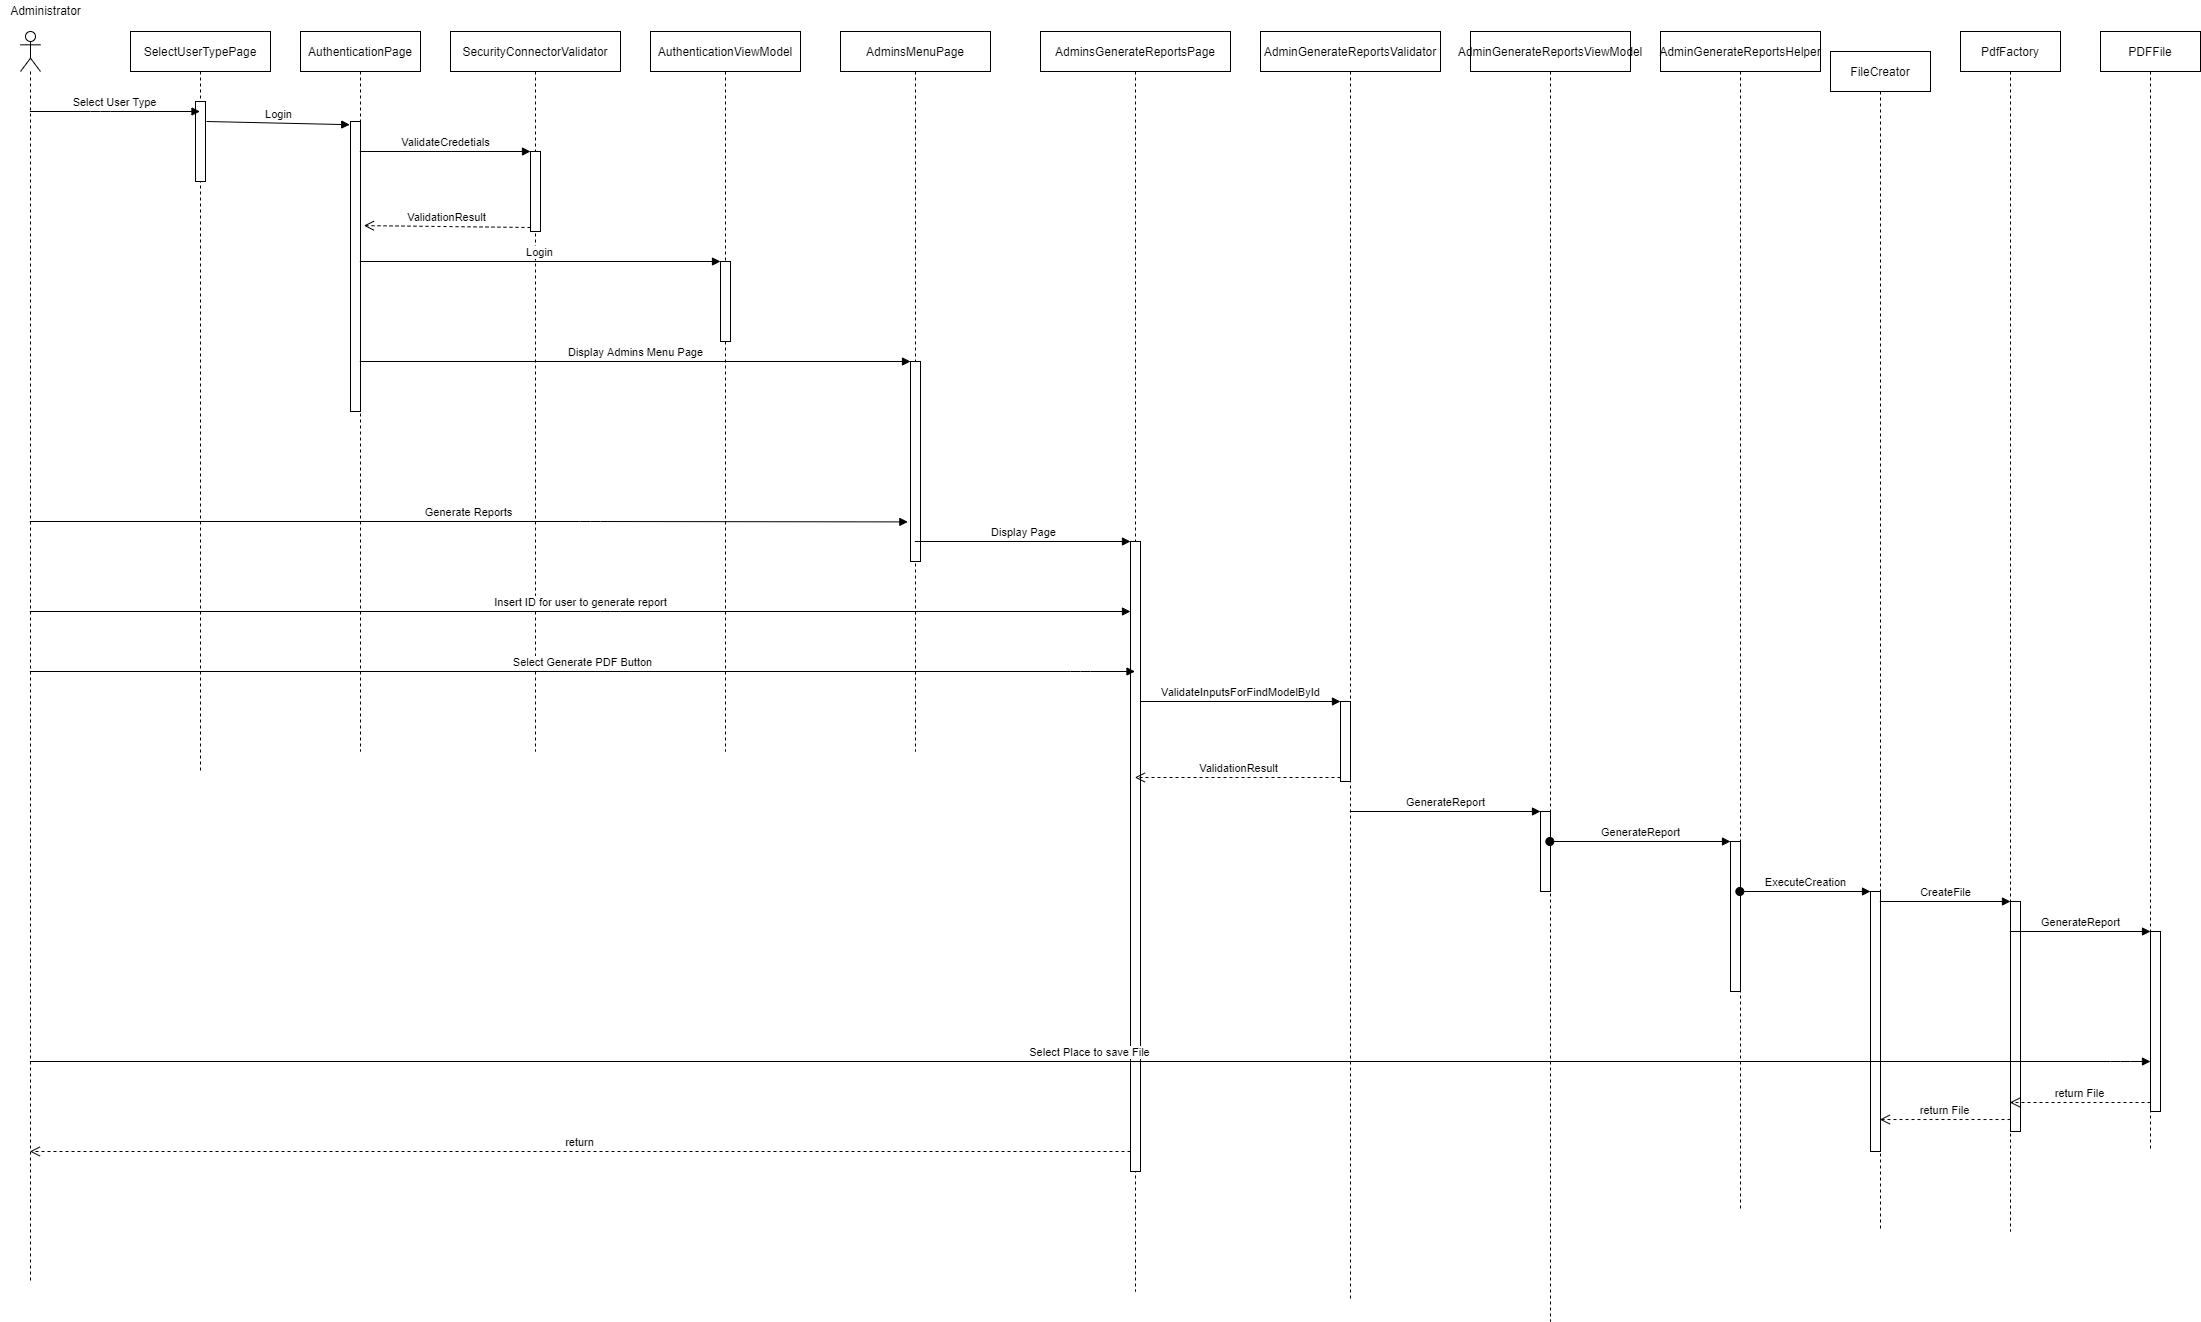

The diagram above was exported from draw.io. Its source (the exported page's mxGraphModel, read from the mxfile embedded in the PNG):
<mxGraphModel dx="1221" dy="682" grid="1" gridSize="10" guides="1" tooltips="1" connect="1" arrows="1" fold="1" page="1" pageScale="1" pageWidth="3300" pageHeight="4681" math="0" shadow="0">
  <root>
    <mxCell id="0" />
    <mxCell id="1" parent="0" />
    <mxCell id="2byYU1pCM1_8qdN2i-9G-1" value="" style="shape=umlLifeline;participant=umlActor;perimeter=lifelinePerimeter;whiteSpace=wrap;html=1;container=1;collapsible=0;recursiveResize=0;verticalAlign=top;spacingTop=36;labelBackgroundColor=#ffffff;outlineConnect=0;" vertex="1" parent="1">
      <mxGeometry x="30" y="80" width="20" height="1250" as="geometry" />
    </mxCell>
    <mxCell id="2byYU1pCM1_8qdN2i-9G-2" value="Administrator" style="text;html=1;align=center;verticalAlign=middle;resizable=0;points=[];autosize=1;" vertex="1" parent="1">
      <mxGeometry x="10" y="49" width="90" height="20" as="geometry" />
    </mxCell>
    <mxCell id="2byYU1pCM1_8qdN2i-9G-3" value="SelectUserTypePage" style="shape=umlLifeline;perimeter=lifelinePerimeter;whiteSpace=wrap;html=1;container=1;collapsible=0;recursiveResize=0;outlineConnect=0;" vertex="1" parent="1">
      <mxGeometry x="140" y="80" width="140" height="740" as="geometry" />
    </mxCell>
    <mxCell id="2byYU1pCM1_8qdN2i-9G-8" value="" style="html=1;points=[];perimeter=orthogonalPerimeter;" vertex="1" parent="2byYU1pCM1_8qdN2i-9G-3">
      <mxGeometry x="65" y="70" width="10" height="80" as="geometry" />
    </mxCell>
    <mxCell id="2byYU1pCM1_8qdN2i-9G-4" value="Select User Type" style="html=1;verticalAlign=bottom;endArrow=block;" edge="1" parent="1" source="2byYU1pCM1_8qdN2i-9G-1" target="2byYU1pCM1_8qdN2i-9G-3">
      <mxGeometry relative="1" as="geometry">
        <mxPoint x="40" y="119.99999999999989" as="sourcePoint" />
        <mxPoint x="110" y="170" as="targetPoint" />
        <Array as="points">
          <mxPoint x="110" y="160" />
        </Array>
      </mxGeometry>
    </mxCell>
    <mxCell id="2byYU1pCM1_8qdN2i-9G-5" value="AuthenticationPage" style="shape=umlLifeline;perimeter=lifelinePerimeter;whiteSpace=wrap;html=1;container=1;collapsible=0;recursiveResize=0;outlineConnect=0;" vertex="1" parent="1">
      <mxGeometry x="310" y="80" width="120" height="720" as="geometry" />
    </mxCell>
    <mxCell id="2byYU1pCM1_8qdN2i-9G-6" value="" style="html=1;points=[];perimeter=orthogonalPerimeter;" vertex="1" parent="2byYU1pCM1_8qdN2i-9G-5">
      <mxGeometry x="50" y="90" width="10" height="290" as="geometry" />
    </mxCell>
    <mxCell id="2byYU1pCM1_8qdN2i-9G-7" value="Login" style="html=1;verticalAlign=bottom;endArrow=block;entryX=-0.076;entryY=0.011;entryDx=0;entryDy=0;entryPerimeter=0;" edge="1" parent="1" target="2byYU1pCM1_8qdN2i-9G-6">
      <mxGeometry relative="1" as="geometry">
        <mxPoint x="216" y="170" as="sourcePoint" />
        <mxPoint x="350" y="130.00000000000034" as="targetPoint" />
      </mxGeometry>
    </mxCell>
    <mxCell id="2byYU1pCM1_8qdN2i-9G-10" value="SecurityConnectorValidator" style="shape=umlLifeline;perimeter=lifelinePerimeter;whiteSpace=wrap;html=1;container=1;collapsible=0;recursiveResize=0;outlineConnect=0;" vertex="1" parent="1">
      <mxGeometry x="460" y="80" width="170" height="720" as="geometry" />
    </mxCell>
    <mxCell id="2byYU1pCM1_8qdN2i-9G-11" value="" style="html=1;points=[];perimeter=orthogonalPerimeter;" vertex="1" parent="2byYU1pCM1_8qdN2i-9G-10">
      <mxGeometry x="80" y="120" width="10" height="80" as="geometry" />
    </mxCell>
    <mxCell id="2byYU1pCM1_8qdN2i-9G-12" value="ValidateCredetials" style="html=1;verticalAlign=bottom;endArrow=block;entryX=0;entryY=0;" edge="1" target="2byYU1pCM1_8qdN2i-9G-11" parent="1" source="2byYU1pCM1_8qdN2i-9G-5">
      <mxGeometry relative="1" as="geometry">
        <mxPoint x="470" y="200" as="sourcePoint" />
      </mxGeometry>
    </mxCell>
    <mxCell id="2byYU1pCM1_8qdN2i-9G-13" value="ValidationResult" style="html=1;verticalAlign=bottom;endArrow=open;dashed=1;endSize=8;exitX=0;exitY=0.95;entryX=1.335;entryY=0.359;entryDx=0;entryDy=0;entryPerimeter=0;" edge="1" source="2byYU1pCM1_8qdN2i-9G-11" parent="1" target="2byYU1pCM1_8qdN2i-9G-6">
      <mxGeometry relative="1" as="geometry">
        <mxPoint x="470" y="276" as="targetPoint" />
      </mxGeometry>
    </mxCell>
    <mxCell id="2byYU1pCM1_8qdN2i-9G-14" value="AuthenticationViewModel" style="shape=umlLifeline;perimeter=lifelinePerimeter;whiteSpace=wrap;html=1;container=1;collapsible=0;recursiveResize=0;outlineConnect=0;" vertex="1" parent="1">
      <mxGeometry x="660" y="80" width="150" height="720" as="geometry" />
    </mxCell>
    <mxCell id="2byYU1pCM1_8qdN2i-9G-15" value="" style="html=1;points=[];perimeter=orthogonalPerimeter;" vertex="1" parent="2byYU1pCM1_8qdN2i-9G-14">
      <mxGeometry x="70" y="230" width="10" height="80" as="geometry" />
    </mxCell>
    <mxCell id="2byYU1pCM1_8qdN2i-9G-16" value="Login" style="html=1;verticalAlign=bottom;endArrow=block;entryX=0;entryY=0;" edge="1" target="2byYU1pCM1_8qdN2i-9G-15" parent="1" source="2byYU1pCM1_8qdN2i-9G-5">
      <mxGeometry relative="1" as="geometry">
        <mxPoint x="660" y="300" as="sourcePoint" />
      </mxGeometry>
    </mxCell>
    <mxCell id="2byYU1pCM1_8qdN2i-9G-18" value="AdminsMenuPage" style="shape=umlLifeline;perimeter=lifelinePerimeter;whiteSpace=wrap;html=1;container=1;collapsible=0;recursiveResize=0;outlineConnect=0;" vertex="1" parent="1">
      <mxGeometry x="850" y="80" width="150" height="720" as="geometry" />
    </mxCell>
    <mxCell id="2byYU1pCM1_8qdN2i-9G-19" value="" style="html=1;points=[];perimeter=orthogonalPerimeter;" vertex="1" parent="2byYU1pCM1_8qdN2i-9G-18">
      <mxGeometry x="70" y="330" width="10" height="200" as="geometry" />
    </mxCell>
    <mxCell id="2byYU1pCM1_8qdN2i-9G-20" value="Display Admins Menu Page" style="html=1;verticalAlign=bottom;endArrow=block;entryX=0;entryY=0;" edge="1" target="2byYU1pCM1_8qdN2i-9G-19" parent="1">
      <mxGeometry relative="1" as="geometry">
        <mxPoint x="369.32352941176464" y="410" as="sourcePoint" />
      </mxGeometry>
    </mxCell>
    <mxCell id="2byYU1pCM1_8qdN2i-9G-22" value="Generate Reports" style="html=1;verticalAlign=bottom;endArrow=block;entryX=-0.265;entryY=0.802;entryDx=0;entryDy=0;entryPerimeter=0;" edge="1" parent="1" source="2byYU1pCM1_8qdN2i-9G-1" target="2byYU1pCM1_8qdN2i-9G-19">
      <mxGeometry width="80" relative="1" as="geometry">
        <mxPoint x="500" y="420" as="sourcePoint" />
        <mxPoint x="580" y="420" as="targetPoint" />
        <Array as="points">
          <mxPoint x="600" y="570" />
        </Array>
      </mxGeometry>
    </mxCell>
    <mxCell id="2byYU1pCM1_8qdN2i-9G-23" value="AdminsGenerateReportsPage" style="shape=umlLifeline;perimeter=lifelinePerimeter;whiteSpace=wrap;html=1;container=1;collapsible=0;recursiveResize=0;outlineConnect=0;" vertex="1" parent="1">
      <mxGeometry x="1050" y="80" width="190" height="1260" as="geometry" />
    </mxCell>
    <mxCell id="2byYU1pCM1_8qdN2i-9G-25" value="" style="html=1;points=[];perimeter=orthogonalPerimeter;" vertex="1" parent="2byYU1pCM1_8qdN2i-9G-23">
      <mxGeometry x="90" y="510" width="10" height="630" as="geometry" />
    </mxCell>
    <mxCell id="2byYU1pCM1_8qdN2i-9G-26" value="Display Page" style="html=1;verticalAlign=bottom;endArrow=block;entryX=0;entryY=0;" edge="1" target="2byYU1pCM1_8qdN2i-9G-25" parent="1" source="2byYU1pCM1_8qdN2i-9G-18">
      <mxGeometry relative="1" as="geometry">
        <mxPoint x="1070" y="590" as="sourcePoint" />
      </mxGeometry>
    </mxCell>
    <mxCell id="2byYU1pCM1_8qdN2i-9G-28" value="Insert ID for user to generate report" style="html=1;verticalAlign=bottom;endArrow=block;" edge="1" parent="1" source="2byYU1pCM1_8qdN2i-9G-1" target="2byYU1pCM1_8qdN2i-9G-25">
      <mxGeometry width="80" relative="1" as="geometry">
        <mxPoint x="530" y="540" as="sourcePoint" />
        <mxPoint x="610" y="540" as="targetPoint" />
        <Array as="points">
          <mxPoint x="620" y="660" />
        </Array>
      </mxGeometry>
    </mxCell>
    <mxCell id="2byYU1pCM1_8qdN2i-9G-29" value="Select Generate PDF Button" style="html=1;verticalAlign=bottom;endArrow=block;" edge="1" parent="1" source="2byYU1pCM1_8qdN2i-9G-1" target="2byYU1pCM1_8qdN2i-9G-23">
      <mxGeometry width="80" relative="1" as="geometry">
        <mxPoint x="420" y="540" as="sourcePoint" />
        <mxPoint x="500" y="540" as="targetPoint" />
        <Array as="points">
          <mxPoint x="1090" y="720" />
        </Array>
      </mxGeometry>
    </mxCell>
    <mxCell id="2byYU1pCM1_8qdN2i-9G-30" value="AdminGenerateReportsValidator" style="shape=umlLifeline;perimeter=lifelinePerimeter;whiteSpace=wrap;html=1;container=1;collapsible=0;recursiveResize=0;outlineConnect=0;" vertex="1" parent="1">
      <mxGeometry x="1270" y="80" width="180" height="1270" as="geometry" />
    </mxCell>
    <mxCell id="2byYU1pCM1_8qdN2i-9G-31" value="" style="html=1;points=[];perimeter=orthogonalPerimeter;" vertex="1" parent="2byYU1pCM1_8qdN2i-9G-30">
      <mxGeometry x="80" y="670" width="10" height="80" as="geometry" />
    </mxCell>
    <mxCell id="2byYU1pCM1_8qdN2i-9G-32" value="ValidateInputsForFindModelById" style="html=1;verticalAlign=bottom;endArrow=block;entryX=0;entryY=0;" edge="1" target="2byYU1pCM1_8qdN2i-9G-31" parent="1" source="2byYU1pCM1_8qdN2i-9G-25">
      <mxGeometry relative="1" as="geometry">
        <mxPoint x="1170" y="750" as="sourcePoint" />
      </mxGeometry>
    </mxCell>
    <mxCell id="2byYU1pCM1_8qdN2i-9G-33" value="ValidationResult" style="html=1;verticalAlign=bottom;endArrow=open;dashed=1;endSize=8;exitX=0;exitY=0.95;" edge="1" source="2byYU1pCM1_8qdN2i-9G-31" parent="1" target="2byYU1pCM1_8qdN2i-9G-23">
      <mxGeometry relative="1" as="geometry">
        <mxPoint x="1280" y="826" as="targetPoint" />
      </mxGeometry>
    </mxCell>
    <mxCell id="2byYU1pCM1_8qdN2i-9G-34" value="AdminGenerateReportsViewModel" style="shape=umlLifeline;perimeter=lifelinePerimeter;whiteSpace=wrap;html=1;container=1;collapsible=0;recursiveResize=0;outlineConnect=0;" vertex="1" parent="1">
      <mxGeometry x="1480" y="80" width="160" height="1290" as="geometry" />
    </mxCell>
    <mxCell id="2byYU1pCM1_8qdN2i-9G-35" value="" style="html=1;points=[];perimeter=orthogonalPerimeter;" vertex="1" parent="2byYU1pCM1_8qdN2i-9G-34">
      <mxGeometry x="70" y="780" width="10" height="80" as="geometry" />
    </mxCell>
    <mxCell id="2byYU1pCM1_8qdN2i-9G-36" value="GenerateReport" style="html=1;verticalAlign=bottom;endArrow=block;entryX=0;entryY=0;" edge="1" target="2byYU1pCM1_8qdN2i-9G-35" parent="1" source="2byYU1pCM1_8qdN2i-9G-30">
      <mxGeometry relative="1" as="geometry">
        <mxPoint x="1480" y="860" as="sourcePoint" />
      </mxGeometry>
    </mxCell>
    <mxCell id="2byYU1pCM1_8qdN2i-9G-38" value="AdminGenerateReportsHelper" style="shape=umlLifeline;perimeter=lifelinePerimeter;whiteSpace=wrap;html=1;container=1;collapsible=0;recursiveResize=0;outlineConnect=0;" vertex="1" parent="1">
      <mxGeometry x="1670" y="80" width="160" height="1180" as="geometry" />
    </mxCell>
    <mxCell id="2byYU1pCM1_8qdN2i-9G-42" value="" style="html=1;points=[];perimeter=orthogonalPerimeter;" vertex="1" parent="2byYU1pCM1_8qdN2i-9G-38">
      <mxGeometry x="70" y="810" width="10" height="150" as="geometry" />
    </mxCell>
    <mxCell id="2byYU1pCM1_8qdN2i-9G-43" value="GenerateReport" style="html=1;verticalAlign=bottom;startArrow=oval;endArrow=block;startSize=8;" edge="1" target="2byYU1pCM1_8qdN2i-9G-42" parent="1" source="2byYU1pCM1_8qdN2i-9G-34">
      <mxGeometry relative="1" as="geometry">
        <mxPoint x="1680" y="890" as="sourcePoint" />
      </mxGeometry>
    </mxCell>
    <mxCell id="2byYU1pCM1_8qdN2i-9G-44" value="FileCreator" style="shape=umlLifeline;perimeter=lifelinePerimeter;whiteSpace=wrap;html=1;container=1;collapsible=0;recursiveResize=0;outlineConnect=0;" vertex="1" parent="1">
      <mxGeometry x="1840" y="100" width="100" height="1180" as="geometry" />
    </mxCell>
    <mxCell id="2byYU1pCM1_8qdN2i-9G-46" value="" style="html=1;points=[];perimeter=orthogonalPerimeter;" vertex="1" parent="2byYU1pCM1_8qdN2i-9G-44">
      <mxGeometry x="40" y="840" width="10" height="260" as="geometry" />
    </mxCell>
    <mxCell id="2byYU1pCM1_8qdN2i-9G-47" value="ExecuteCreation" style="html=1;verticalAlign=bottom;startArrow=oval;endArrow=block;startSize=8;" edge="1" target="2byYU1pCM1_8qdN2i-9G-46" parent="1" source="2byYU1pCM1_8qdN2i-9G-38">
      <mxGeometry relative="1" as="geometry">
        <mxPoint x="1820" y="920" as="sourcePoint" />
      </mxGeometry>
    </mxCell>
    <mxCell id="2byYU1pCM1_8qdN2i-9G-48" value="PdfFactory" style="shape=umlLifeline;perimeter=lifelinePerimeter;whiteSpace=wrap;html=1;container=1;collapsible=0;recursiveResize=0;outlineConnect=0;" vertex="1" parent="1">
      <mxGeometry x="1970" y="80" width="100" height="1200" as="geometry" />
    </mxCell>
    <mxCell id="2byYU1pCM1_8qdN2i-9G-49" value="" style="html=1;points=[];perimeter=orthogonalPerimeter;" vertex="1" parent="2byYU1pCM1_8qdN2i-9G-48">
      <mxGeometry x="50" y="870" width="10" height="230" as="geometry" />
    </mxCell>
    <mxCell id="2byYU1pCM1_8qdN2i-9G-50" value="CreateFile" style="html=1;verticalAlign=bottom;endArrow=block;entryX=0;entryY=0;" edge="1" target="2byYU1pCM1_8qdN2i-9G-49" parent="1" source="2byYU1pCM1_8qdN2i-9G-44">
      <mxGeometry relative="1" as="geometry">
        <mxPoint x="1950" y="950" as="sourcePoint" />
      </mxGeometry>
    </mxCell>
    <mxCell id="2byYU1pCM1_8qdN2i-9G-51" value="return File" style="html=1;verticalAlign=bottom;endArrow=open;dashed=1;endSize=8;exitX=0;exitY=0.95;" edge="1" source="2byYU1pCM1_8qdN2i-9G-49" parent="1" target="2byYU1pCM1_8qdN2i-9G-44">
      <mxGeometry relative="1" as="geometry">
        <mxPoint x="1950" y="1026" as="targetPoint" />
      </mxGeometry>
    </mxCell>
    <mxCell id="2byYU1pCM1_8qdN2i-9G-52" value="PDFFile" style="shape=umlLifeline;perimeter=lifelinePerimeter;whiteSpace=wrap;html=1;container=1;collapsible=0;recursiveResize=0;outlineConnect=0;" vertex="1" parent="1">
      <mxGeometry x="2110" y="80" width="100" height="1120" as="geometry" />
    </mxCell>
    <mxCell id="2byYU1pCM1_8qdN2i-9G-53" value="" style="html=1;points=[];perimeter=orthogonalPerimeter;" vertex="1" parent="1">
      <mxGeometry x="2160" y="980" width="10" height="180" as="geometry" />
    </mxCell>
    <mxCell id="2byYU1pCM1_8qdN2i-9G-54" value="GenerateReport" style="html=1;verticalAlign=bottom;endArrow=block;entryX=0;entryY=0;" edge="1" target="2byYU1pCM1_8qdN2i-9G-53" parent="1" source="2byYU1pCM1_8qdN2i-9G-48">
      <mxGeometry relative="1" as="geometry">
        <mxPoint x="2090" y="980" as="sourcePoint" />
      </mxGeometry>
    </mxCell>
    <mxCell id="2byYU1pCM1_8qdN2i-9G-55" value="return File" style="html=1;verticalAlign=bottom;endArrow=open;dashed=1;endSize=8;exitX=0;exitY=0.95;" edge="1" source="2byYU1pCM1_8qdN2i-9G-53" parent="1" target="2byYU1pCM1_8qdN2i-9G-48">
      <mxGeometry relative="1" as="geometry">
        <mxPoint x="2090" y="1056" as="targetPoint" />
      </mxGeometry>
    </mxCell>
    <mxCell id="2byYU1pCM1_8qdN2i-9G-56" value="Select Place to save File" style="html=1;verticalAlign=bottom;endArrow=block;" edge="1" parent="1" source="2byYU1pCM1_8qdN2i-9G-1" target="2byYU1pCM1_8qdN2i-9G-53">
      <mxGeometry width="80" relative="1" as="geometry">
        <mxPoint x="360" y="1070" as="sourcePoint" />
        <mxPoint x="2100" y="1120" as="targetPoint" />
        <Array as="points">
          <mxPoint x="2130" y="1110" />
        </Array>
      </mxGeometry>
    </mxCell>
    <mxCell id="2byYU1pCM1_8qdN2i-9G-57" value="return" style="html=1;verticalAlign=bottom;endArrow=open;dashed=1;endSize=8;" edge="1" parent="1" source="2byYU1pCM1_8qdN2i-9G-25" target="2byYU1pCM1_8qdN2i-9G-1">
      <mxGeometry relative="1" as="geometry">
        <mxPoint x="630" y="1190" as="sourcePoint" />
        <mxPoint x="60" y="1200" as="targetPoint" />
        <Array as="points">
          <mxPoint x="200" y="1200" />
        </Array>
      </mxGeometry>
    </mxCell>
  </root>
</mxGraphModel>